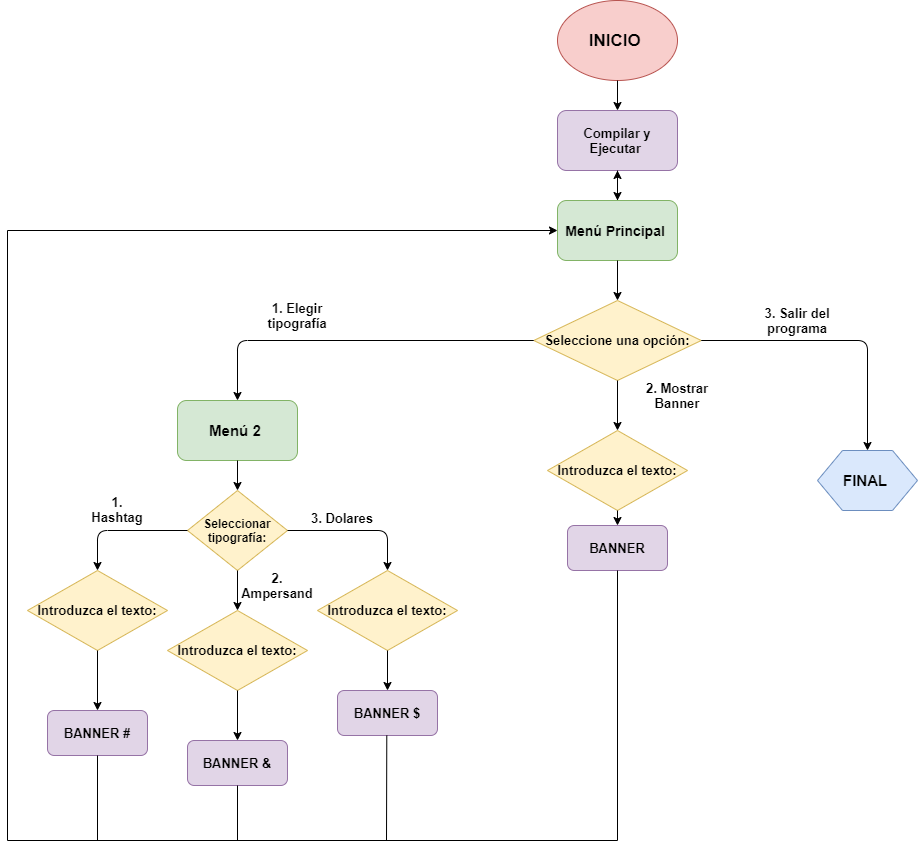

The diagram above was exported from draw.io. Its source (the exported page's mxGraphModel, read from the mxfile embedded in the PNG):
<mxGraphModel dx="2563" dy="802" grid="1" gridSize="10" guides="1" tooltips="1" connect="1" arrows="1" fold="1" page="1" pageScale="1" pageWidth="827" pageHeight="1169" math="0" shadow="0">
  <root>
    <mxCell id="0" />
    <mxCell id="1" parent="0" />
    <mxCell id="y4gOQZPRF3gaVqs4QZQU-1" value="INICIO&amp;nbsp;" style="ellipse;whiteSpace=wrap;html=1;fillColor=#f8cecc;strokeColor=#b85450;fontStyle=1;fontSize=17;" vertex="1" parent="1">
      <mxGeometry x="350" width="120" height="80" as="geometry" />
    </mxCell>
    <mxCell id="y4gOQZPRF3gaVqs4QZQU-2" value="" style="endArrow=classic;html=1;exitX=0.5;exitY=1;exitDx=0;exitDy=0;" edge="1" parent="1" source="y4gOQZPRF3gaVqs4QZQU-1">
      <mxGeometry width="50" height="50" relative="1" as="geometry">
        <mxPoint x="390" y="260" as="sourcePoint" />
        <mxPoint x="410" y="110" as="targetPoint" />
      </mxGeometry>
    </mxCell>
    <mxCell id="y4gOQZPRF3gaVqs4QZQU-3" value="Compilar y Ejecutar&amp;nbsp;" style="rounded=1;whiteSpace=wrap;html=1;fillColor=#e1d5e7;strokeColor=#9673a6;fontSize=13;fontStyle=1" vertex="1" parent="1">
      <mxGeometry x="350" y="110" width="120" height="60" as="geometry" />
    </mxCell>
    <mxCell id="y4gOQZPRF3gaVqs4QZQU-4" value="" style="endArrow=classic;html=1;exitX=0.5;exitY=1;exitDx=0;exitDy=0;" edge="1" parent="1" source="y4gOQZPRF3gaVqs4QZQU-3">
      <mxGeometry width="50" height="50" relative="1" as="geometry">
        <mxPoint x="390" y="260" as="sourcePoint" />
        <mxPoint x="410" y="200" as="targetPoint" />
      </mxGeometry>
    </mxCell>
    <mxCell id="y4gOQZPRF3gaVqs4QZQU-41" value="" style="edgeStyle=orthogonalEdgeStyle;rounded=0;orthogonalLoop=1;jettySize=auto;html=1;fontSize=15;" edge="1" parent="1" source="y4gOQZPRF3gaVqs4QZQU-5" target="y4gOQZPRF3gaVqs4QZQU-3">
      <mxGeometry relative="1" as="geometry" />
    </mxCell>
    <mxCell id="y4gOQZPRF3gaVqs4QZQU-5" value="Menú Principal&amp;nbsp;" style="rounded=1;whiteSpace=wrap;html=1;fillColor=#d5e8d4;strokeColor=#82b366;fontSize=14;fontStyle=1" vertex="1" parent="1">
      <mxGeometry x="350" y="200" width="120" height="60" as="geometry" />
    </mxCell>
    <mxCell id="y4gOQZPRF3gaVqs4QZQU-7" value="" style="endArrow=classic;html=1;exitX=0.5;exitY=1;exitDx=0;exitDy=0;" edge="1" parent="1" source="y4gOQZPRF3gaVqs4QZQU-5">
      <mxGeometry width="50" height="50" relative="1" as="geometry">
        <mxPoint x="390" y="260" as="sourcePoint" />
        <mxPoint x="410" y="300" as="targetPoint" />
      </mxGeometry>
    </mxCell>
    <mxCell id="y4gOQZPRF3gaVqs4QZQU-8" value="Seleccione una opción:" style="rhombus;whiteSpace=wrap;html=1;fillColor=#fff2cc;strokeColor=#d6b656;fontStyle=1;fontSize=13;" vertex="1" parent="1">
      <mxGeometry x="326.25" y="300" width="167.5" height="80" as="geometry" />
    </mxCell>
    <mxCell id="y4gOQZPRF3gaVqs4QZQU-9" value="" style="endArrow=classic;html=1;exitX=1;exitY=0.5;exitDx=0;exitDy=0;" edge="1" parent="1" source="y4gOQZPRF3gaVqs4QZQU-8">
      <mxGeometry width="50" height="50" relative="1" as="geometry">
        <mxPoint x="500" y="320" as="sourcePoint" />
        <mxPoint x="660" y="450" as="targetPoint" />
        <Array as="points">
          <mxPoint x="660" y="340" />
        </Array>
      </mxGeometry>
    </mxCell>
    <mxCell id="y4gOQZPRF3gaVqs4QZQU-10" value="" style="endArrow=classic;html=1;exitX=0;exitY=0.5;exitDx=0;exitDy=0;" edge="1" parent="1" source="y4gOQZPRF3gaVqs4QZQU-8" target="y4gOQZPRF3gaVqs4QZQU-17">
      <mxGeometry width="50" height="50" relative="1" as="geometry">
        <mxPoint x="220" y="390" as="sourcePoint" />
        <mxPoint x="30" y="400" as="targetPoint" />
        <Array as="points">
          <mxPoint x="30" y="340" />
        </Array>
      </mxGeometry>
    </mxCell>
    <mxCell id="y4gOQZPRF3gaVqs4QZQU-11" value="" style="endArrow=classic;html=1;exitX=0.5;exitY=1;exitDx=0;exitDy=0;" edge="1" parent="1" source="y4gOQZPRF3gaVqs4QZQU-8" target="y4gOQZPRF3gaVqs4QZQU-12">
      <mxGeometry width="50" height="50" relative="1" as="geometry">
        <mxPoint x="390" y="460" as="sourcePoint" />
        <mxPoint x="410" y="430" as="targetPoint" />
      </mxGeometry>
    </mxCell>
    <mxCell id="y4gOQZPRF3gaVqs4QZQU-12" value="Introduzca el texto:" style="rhombus;whiteSpace=wrap;html=1;fillColor=#fff2cc;strokeColor=#d6b656;fontStyle=1;fontSize=13;" vertex="1" parent="1">
      <mxGeometry x="340" y="430" width="140" height="80" as="geometry" />
    </mxCell>
    <mxCell id="y4gOQZPRF3gaVqs4QZQU-14" value="" style="endArrow=classic;html=1;exitX=0.5;exitY=1;exitDx=0;exitDy=0;" edge="1" parent="1" source="y4gOQZPRF3gaVqs4QZQU-12" target="y4gOQZPRF3gaVqs4QZQU-15">
      <mxGeometry width="50" height="50" relative="1" as="geometry">
        <mxPoint x="390" y="460" as="sourcePoint" />
        <mxPoint x="410" y="530" as="targetPoint" />
      </mxGeometry>
    </mxCell>
    <mxCell id="y4gOQZPRF3gaVqs4QZQU-15" value="BANNER" style="rounded=1;whiteSpace=wrap;html=1;fillColor=#e1d5e7;strokeColor=#9673a6;fontStyle=1;fontSize=13;" vertex="1" parent="1">
      <mxGeometry x="360" y="525" width="100" height="45" as="geometry" />
    </mxCell>
    <mxCell id="y4gOQZPRF3gaVqs4QZQU-16" value="FINAL&amp;nbsp;" style="shape=hexagon;perimeter=hexagonPerimeter2;whiteSpace=wrap;html=1;fillColor=#dae8fc;strokeColor=#6c8ebf;fontStyle=1;fontSize=15;" vertex="1" parent="1">
      <mxGeometry x="610" y="450" width="100" height="60" as="geometry" />
    </mxCell>
    <mxCell id="y4gOQZPRF3gaVqs4QZQU-17" value="Menú 2&amp;nbsp;" style="rounded=1;whiteSpace=wrap;html=1;fillColor=#d5e8d4;strokeColor=#82b366;fontStyle=1;fontSize=15;" vertex="1" parent="1">
      <mxGeometry x="-30" y="400" width="120" height="60" as="geometry" />
    </mxCell>
    <mxCell id="y4gOQZPRF3gaVqs4QZQU-18" value="" style="endArrow=classic;html=1;exitX=0.5;exitY=1;exitDx=0;exitDy=0;" edge="1" parent="1" source="y4gOQZPRF3gaVqs4QZQU-17" target="y4gOQZPRF3gaVqs4QZQU-19">
      <mxGeometry width="50" height="50" relative="1" as="geometry">
        <mxPoint x="310" y="460" as="sourcePoint" />
        <mxPoint x="30" y="490" as="targetPoint" />
      </mxGeometry>
    </mxCell>
    <mxCell id="y4gOQZPRF3gaVqs4QZQU-19" value="Seleccionar tipografía:" style="rhombus;whiteSpace=wrap;html=1;fillColor=#fff2cc;strokeColor=#d6b656;fontStyle=1" vertex="1" parent="1">
      <mxGeometry x="-20" y="490" width="100" height="80" as="geometry" />
    </mxCell>
    <mxCell id="y4gOQZPRF3gaVqs4QZQU-20" value="" style="endArrow=classic;html=1;exitX=1;exitY=0.5;exitDx=0;exitDy=0;" edge="1" parent="1" source="y4gOQZPRF3gaVqs4QZQU-19">
      <mxGeometry width="50" height="50" relative="1" as="geometry">
        <mxPoint x="310" y="460" as="sourcePoint" />
        <mxPoint x="180" y="570" as="targetPoint" />
        <Array as="points">
          <mxPoint x="180" y="530" />
        </Array>
      </mxGeometry>
    </mxCell>
    <mxCell id="y4gOQZPRF3gaVqs4QZQU-22" value="" style="endArrow=classic;html=1;exitX=0.5;exitY=1;exitDx=0;exitDy=0;" edge="1" parent="1" source="y4gOQZPRF3gaVqs4QZQU-19">
      <mxGeometry width="50" height="50" relative="1" as="geometry">
        <mxPoint x="-30" y="560" as="sourcePoint" />
        <mxPoint x="30" y="610" as="targetPoint" />
      </mxGeometry>
    </mxCell>
    <mxCell id="y4gOQZPRF3gaVqs4QZQU-24" value="" style="endArrow=classic;html=1;" edge="1" parent="1" source="y4gOQZPRF3gaVqs4QZQU-19">
      <mxGeometry width="50" height="50" relative="1" as="geometry">
        <mxPoint x="-30" y="560" as="sourcePoint" />
        <mxPoint x="-110" y="570" as="targetPoint" />
        <Array as="points">
          <mxPoint x="-110" y="530" />
        </Array>
      </mxGeometry>
    </mxCell>
    <mxCell id="y4gOQZPRF3gaVqs4QZQU-26" value="" style="endArrow=none;html=1;entryX=0.5;entryY=1;entryDx=0;entryDy=0;" edge="1" parent="1" target="y4gOQZPRF3gaVqs4QZQU-15">
      <mxGeometry width="50" height="50" relative="1" as="geometry">
        <mxPoint x="410" y="840" as="sourcePoint" />
        <mxPoint x="250" y="610" as="targetPoint" />
      </mxGeometry>
    </mxCell>
    <mxCell id="y4gOQZPRF3gaVqs4QZQU-31" value="" style="endArrow=none;html=1;" edge="1" parent="1">
      <mxGeometry width="50" height="50" relative="1" as="geometry">
        <mxPoint x="-200" y="230" as="sourcePoint" />
        <mxPoint x="-200" y="840" as="targetPoint" />
      </mxGeometry>
    </mxCell>
    <mxCell id="y4gOQZPRF3gaVqs4QZQU-32" value="" style="endArrow=classic;html=1;entryX=0;entryY=0.5;entryDx=0;entryDy=0;" edge="1" parent="1" target="y4gOQZPRF3gaVqs4QZQU-5">
      <mxGeometry width="50" height="50" relative="1" as="geometry">
        <mxPoint x="-200" y="230" as="sourcePoint" />
        <mxPoint x="80" y="110" as="targetPoint" />
      </mxGeometry>
    </mxCell>
    <mxCell id="y4gOQZPRF3gaVqs4QZQU-33" value="3. Salir del programa" style="text;html=1;strokeColor=none;fillColor=none;align=center;verticalAlign=middle;whiteSpace=wrap;rounded=0;fontStyle=1;fontSize=13;" vertex="1" parent="1">
      <mxGeometry x="540" y="300" width="100" height="40" as="geometry" />
    </mxCell>
    <mxCell id="y4gOQZPRF3gaVqs4QZQU-34" value="2. Mostrar Banner" style="text;html=1;strokeColor=none;fillColor=none;align=center;verticalAlign=middle;whiteSpace=wrap;rounded=0;fontStyle=1;fontSize=13;" vertex="1" parent="1">
      <mxGeometry x="430" y="380" width="80" height="30" as="geometry" />
    </mxCell>
    <mxCell id="y4gOQZPRF3gaVqs4QZQU-35" value="1. Elegir tipografía" style="text;html=1;strokeColor=none;fillColor=none;align=center;verticalAlign=middle;whiteSpace=wrap;rounded=0;fontStyle=1;fontSize=13;" vertex="1" parent="1">
      <mxGeometry x="50" y="300" width="80" height="30" as="geometry" />
    </mxCell>
    <mxCell id="y4gOQZPRF3gaVqs4QZQU-36" value="3. Dolares" style="text;html=1;strokeColor=none;fillColor=none;align=center;verticalAlign=middle;whiteSpace=wrap;rounded=0;fontStyle=1;fontSize=13;" vertex="1" parent="1">
      <mxGeometry x="100" y="510" width="70" height="15" as="geometry" />
    </mxCell>
    <mxCell id="y4gOQZPRF3gaVqs4QZQU-37" value="2. Ampersand" style="text;html=1;strokeColor=none;fillColor=none;align=center;verticalAlign=middle;whiteSpace=wrap;rounded=0;fontStyle=1;fontSize=13;" vertex="1" parent="1">
      <mxGeometry x="40" y="570" width="60" height="30" as="geometry" />
    </mxCell>
    <mxCell id="y4gOQZPRF3gaVqs4QZQU-38" value="1. Hashtag" style="text;html=1;strokeColor=none;fillColor=none;align=center;verticalAlign=middle;whiteSpace=wrap;rounded=0;fontStyle=1;fontSize=13;" vertex="1" parent="1">
      <mxGeometry x="-120" y="492.5" width="60" height="32.5" as="geometry" />
    </mxCell>
    <mxCell id="y4gOQZPRF3gaVqs4QZQU-42" value="Introduzca el texto:" style="rhombus;whiteSpace=wrap;html=1;fillColor=#fff2cc;strokeColor=#d6b656;fontStyle=1;fontSize=13;" vertex="1" parent="1">
      <mxGeometry x="110" y="570" width="140" height="80" as="geometry" />
    </mxCell>
    <mxCell id="y4gOQZPRF3gaVqs4QZQU-43" value="Introduzca el texto:" style="rhombus;whiteSpace=wrap;html=1;fillColor=#fff2cc;strokeColor=#d6b656;fontStyle=1;fontSize=13;" vertex="1" parent="1">
      <mxGeometry x="-40" y="610" width="140" height="80" as="geometry" />
    </mxCell>
    <mxCell id="y4gOQZPRF3gaVqs4QZQU-44" value="Introduzca el texto:" style="rhombus;whiteSpace=wrap;html=1;fillColor=#fff2cc;strokeColor=#d6b656;fontStyle=1;fontSize=13;" vertex="1" parent="1">
      <mxGeometry x="-180" y="570" width="140" height="80" as="geometry" />
    </mxCell>
    <mxCell id="y4gOQZPRF3gaVqs4QZQU-46" value="" style="endArrow=classic;html=1;fontSize=13;exitX=0.5;exitY=1;exitDx=0;exitDy=0;" edge="1" parent="1" source="y4gOQZPRF3gaVqs4QZQU-42">
      <mxGeometry width="50" height="50" relative="1" as="geometry">
        <mxPoint x="270" y="640" as="sourcePoint" />
        <mxPoint x="180" y="690" as="targetPoint" />
      </mxGeometry>
    </mxCell>
    <mxCell id="y4gOQZPRF3gaVqs4QZQU-47" value="" style="endArrow=classic;html=1;fontSize=13;exitX=0.5;exitY=1;exitDx=0;exitDy=0;" edge="1" parent="1" source="y4gOQZPRF3gaVqs4QZQU-43">
      <mxGeometry width="50" height="50" relative="1" as="geometry">
        <mxPoint x="270" y="640" as="sourcePoint" />
        <mxPoint x="30" y="740" as="targetPoint" />
      </mxGeometry>
    </mxCell>
    <mxCell id="y4gOQZPRF3gaVqs4QZQU-48" value="" style="endArrow=classic;html=1;fontSize=13;exitX=0.5;exitY=1;exitDx=0;exitDy=0;" edge="1" parent="1" source="y4gOQZPRF3gaVqs4QZQU-44">
      <mxGeometry width="50" height="50" relative="1" as="geometry">
        <mxPoint x="270" y="640" as="sourcePoint" />
        <mxPoint x="-110" y="710" as="targetPoint" />
      </mxGeometry>
    </mxCell>
    <mxCell id="y4gOQZPRF3gaVqs4QZQU-49" value="BANNER $" style="rounded=1;whiteSpace=wrap;html=1;fillColor=#e1d5e7;strokeColor=#9673a6;fontStyle=1;fontSize=13;" vertex="1" parent="1">
      <mxGeometry x="130" y="690" width="100" height="45" as="geometry" />
    </mxCell>
    <mxCell id="y4gOQZPRF3gaVqs4QZQU-52" value="BANNER &amp;amp;" style="rounded=1;whiteSpace=wrap;html=1;fillColor=#e1d5e7;strokeColor=#9673a6;fontStyle=1;fontSize=13;" vertex="1" parent="1">
      <mxGeometry x="-20" y="740" width="100" height="45" as="geometry" />
    </mxCell>
    <mxCell id="y4gOQZPRF3gaVqs4QZQU-53" value="BANNER #" style="rounded=1;whiteSpace=wrap;html=1;fillColor=#e1d5e7;strokeColor=#9673a6;fontStyle=1;fontSize=13;" vertex="1" parent="1">
      <mxGeometry x="-160" y="710" width="100" height="45" as="geometry" />
    </mxCell>
    <mxCell id="y4gOQZPRF3gaVqs4QZQU-54" value="" style="endArrow=none;html=1;fontSize=13;" edge="1" parent="1">
      <mxGeometry width="50" height="50" relative="1" as="geometry">
        <mxPoint x="179.29" y="735" as="sourcePoint" />
        <mxPoint x="179" y="840" as="targetPoint" />
      </mxGeometry>
    </mxCell>
    <mxCell id="y4gOQZPRF3gaVqs4QZQU-57" value="" style="endArrow=none;html=1;fontSize=13;exitX=0.5;exitY=1;exitDx=0;exitDy=0;" edge="1" parent="1" source="y4gOQZPRF3gaVqs4QZQU-52">
      <mxGeometry width="50" height="50" relative="1" as="geometry">
        <mxPoint x="270" y="640" as="sourcePoint" />
        <mxPoint x="30" y="840" as="targetPoint" />
      </mxGeometry>
    </mxCell>
    <mxCell id="y4gOQZPRF3gaVqs4QZQU-58" value="" style="endArrow=none;html=1;fontSize=13;entryX=0.5;entryY=1;entryDx=0;entryDy=0;" edge="1" parent="1" target="y4gOQZPRF3gaVqs4QZQU-53">
      <mxGeometry width="50" height="50" relative="1" as="geometry">
        <mxPoint x="-110" y="840" as="sourcePoint" />
        <mxPoint x="320" y="590" as="targetPoint" />
      </mxGeometry>
    </mxCell>
    <mxCell id="y4gOQZPRF3gaVqs4QZQU-59" value="" style="endArrow=none;html=1;fontSize=13;" edge="1" parent="1">
      <mxGeometry width="50" height="50" relative="1" as="geometry">
        <mxPoint x="-200" y="840" as="sourcePoint" />
        <mxPoint x="410" y="840" as="targetPoint" />
      </mxGeometry>
    </mxCell>
  </root>
</mxGraphModel>